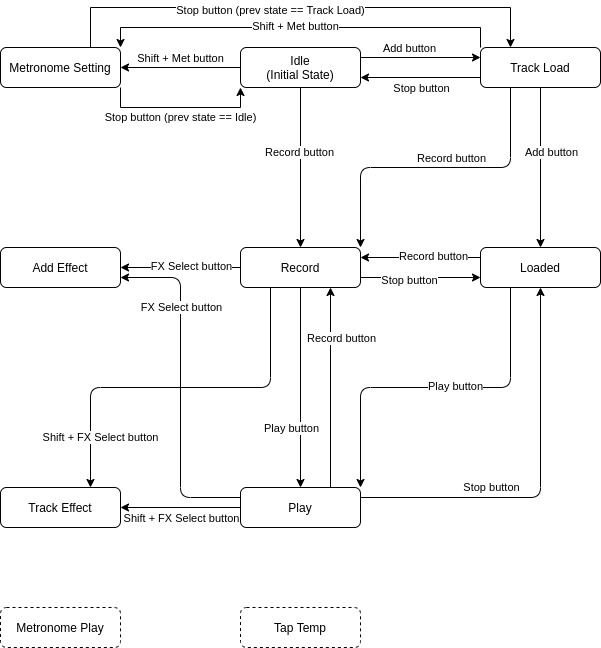

The diagram above was exported from draw.io. Its source (the exported page's mxGraphModel, read from the mxfile embedded in the PNG):
<mxGraphModel dx="1422" dy="843" grid="1" gridSize="10" guides="1" tooltips="1" connect="1" arrows="1" fold="1" page="1" pageScale="1" pageWidth="827" pageHeight="1169" math="0" shadow="0">
  <root>
    <mxCell id="WIyWlLk6GJQsqaUBKTNV-0" />
    <mxCell id="WIyWlLk6GJQsqaUBKTNV-1" parent="WIyWlLk6GJQsqaUBKTNV-0" />
    <mxCell id="sx2RyjjNcMd9OfSAzrhv-9" style="edgeStyle=orthogonalEdgeStyle;rounded=0;orthogonalLoop=1;jettySize=auto;html=1;entryX=0.5;entryY=0;entryDx=0;entryDy=0;fontFamily=Helvetica;" parent="WIyWlLk6GJQsqaUBKTNV-1" source="WIyWlLk6GJQsqaUBKTNV-3" target="sx2RyjjNcMd9OfSAzrhv-0" edge="1">
      <mxGeometry relative="1" as="geometry" />
    </mxCell>
    <mxCell id="sx2RyjjNcMd9OfSAzrhv-10" value="Record button" style="edgeLabel;html=1;align=center;verticalAlign=middle;resizable=0;points=[];fontFamily=Helvetica;" parent="sx2RyjjNcMd9OfSAzrhv-9" vertex="1" connectable="0">
      <mxGeometry x="-0.2" y="-2" relative="1" as="geometry">
        <mxPoint as="offset" />
      </mxGeometry>
    </mxCell>
    <mxCell id="WIyWlLk6GJQsqaUBKTNV-3" value="Idle&lt;br&gt;(Initial State)" style="rounded=1;whiteSpace=wrap;html=1;fontSize=12;glass=0;strokeWidth=1;shadow=0;" parent="WIyWlLk6GJQsqaUBKTNV-1" vertex="1">
      <mxGeometry x="360" y="80" width="120" height="40" as="geometry" />
    </mxCell>
    <mxCell id="sx2RyjjNcMd9OfSAzrhv-0" value="Record" style="rounded=1;whiteSpace=wrap;html=1;fontSize=12;glass=0;strokeWidth=1;shadow=0;" parent="WIyWlLk6GJQsqaUBKTNV-1" vertex="1">
      <mxGeometry x="360" y="280" width="120" height="40" as="geometry" />
    </mxCell>
    <mxCell id="sx2RyjjNcMd9OfSAzrhv-1" value="Tap Temp" style="rounded=1;whiteSpace=wrap;html=1;fontSize=12;glass=0;strokeWidth=1;shadow=0;dashed=1;" parent="WIyWlLk6GJQsqaUBKTNV-1" vertex="1">
      <mxGeometry x="360" y="640" width="120" height="40" as="geometry" />
    </mxCell>
    <mxCell id="sx2RyjjNcMd9OfSAzrhv-2" value="Metronome Play" style="rounded=1;whiteSpace=wrap;html=1;fontSize=12;glass=0;strokeWidth=1;shadow=0;dashed=1;" parent="WIyWlLk6GJQsqaUBKTNV-1" vertex="1">
      <mxGeometry x="120" y="640" width="120" height="40" as="geometry" />
    </mxCell>
    <mxCell id="sx2RyjjNcMd9OfSAzrhv-3" value="Track Load" style="rounded=1;whiteSpace=wrap;html=1;fontSize=12;glass=0;strokeWidth=1;shadow=0;" parent="WIyWlLk6GJQsqaUBKTNV-1" vertex="1">
      <mxGeometry x="600" y="80" width="120" height="40" as="geometry" />
    </mxCell>
    <mxCell id="sx2RyjjNcMd9OfSAzrhv-4" value="Metronome Setting" style="rounded=1;whiteSpace=wrap;html=1;fontSize=12;glass=0;strokeWidth=1;shadow=0;" parent="WIyWlLk6GJQsqaUBKTNV-1" vertex="1">
      <mxGeometry x="120" y="80" width="120" height="40" as="geometry" />
    </mxCell>
    <mxCell id="sx2RyjjNcMd9OfSAzrhv-5" value="Play" style="rounded=1;whiteSpace=wrap;html=1;fontSize=12;glass=0;strokeWidth=1;shadow=0;" parent="WIyWlLk6GJQsqaUBKTNV-1" vertex="1">
      <mxGeometry x="360" y="520" width="120" height="40" as="geometry" />
    </mxCell>
    <mxCell id="sx2RyjjNcMd9OfSAzrhv-6" value="Loaded" style="rounded=1;whiteSpace=wrap;html=1;fontSize=12;glass=0;strokeWidth=1;shadow=0;" parent="WIyWlLk6GJQsqaUBKTNV-1" vertex="1">
      <mxGeometry x="600" y="280" width="120" height="40" as="geometry" />
    </mxCell>
    <mxCell id="sx2RyjjNcMd9OfSAzrhv-7" value="Add Effect" style="rounded=1;whiteSpace=wrap;html=1;fontSize=12;glass=0;strokeWidth=1;shadow=0;" parent="WIyWlLk6GJQsqaUBKTNV-1" vertex="1">
      <mxGeometry x="120" y="280" width="120" height="40" as="geometry" />
    </mxCell>
    <mxCell id="sx2RyjjNcMd9OfSAzrhv-8" value="Track Effect" style="rounded=1;whiteSpace=wrap;html=1;fontSize=12;glass=0;strokeWidth=1;shadow=0;" parent="WIyWlLk6GJQsqaUBKTNV-1" vertex="1">
      <mxGeometry x="120" y="520" width="120" height="40" as="geometry" />
    </mxCell>
    <mxCell id="sx2RyjjNcMd9OfSAzrhv-11" style="edgeStyle=orthogonalEdgeStyle;rounded=0;orthogonalLoop=1;jettySize=auto;html=1;entryX=0;entryY=0.25;entryDx=0;entryDy=0;fontFamily=Helvetica;exitX=1;exitY=0.25;exitDx=0;exitDy=0;" parent="WIyWlLk6GJQsqaUBKTNV-1" source="WIyWlLk6GJQsqaUBKTNV-3" target="sx2RyjjNcMd9OfSAzrhv-3" edge="1">
      <mxGeometry relative="1" as="geometry">
        <mxPoint x="424" y="130" as="sourcePoint" />
        <mxPoint x="424" y="210" as="targetPoint" />
      </mxGeometry>
    </mxCell>
    <mxCell id="sx2RyjjNcMd9OfSAzrhv-12" value="Add button" style="edgeLabel;html=1;align=center;verticalAlign=middle;resizable=0;points=[];fontFamily=Helvetica;" parent="sx2RyjjNcMd9OfSAzrhv-11" vertex="1" connectable="0">
      <mxGeometry x="-0.2" y="-2" relative="1" as="geometry">
        <mxPoint y="-12" as="offset" />
      </mxGeometry>
    </mxCell>
    <mxCell id="sx2RyjjNcMd9OfSAzrhv-13" style="edgeStyle=orthogonalEdgeStyle;orthogonalLoop=1;jettySize=auto;html=1;entryX=1;entryY=0;entryDx=0;entryDy=0;fontFamily=Helvetica;exitX=0.25;exitY=1;exitDx=0;exitDy=0;jumpStyle=none;noJump=0;bendable=1;movable=1;comic=0;rounded=1;" parent="WIyWlLk6GJQsqaUBKTNV-1" source="sx2RyjjNcMd9OfSAzrhv-3" target="sx2RyjjNcMd9OfSAzrhv-0" edge="1">
      <mxGeometry relative="1" as="geometry">
        <mxPoint x="424" y="130" as="sourcePoint" />
        <mxPoint x="424" y="210" as="targetPoint" />
      </mxGeometry>
    </mxCell>
    <mxCell id="sx2RyjjNcMd9OfSAzrhv-14" value="Record button" style="edgeLabel;html=1;align=center;verticalAlign=middle;resizable=0;points=[];fontFamily=Helvetica;" parent="sx2RyjjNcMd9OfSAzrhv-13" vertex="1" connectable="0">
      <mxGeometry x="-0.2" y="-2" relative="1" as="geometry">
        <mxPoint x="-16" y="-8" as="offset" />
      </mxGeometry>
    </mxCell>
    <mxCell id="sx2RyjjNcMd9OfSAzrhv-15" style="edgeStyle=orthogonalEdgeStyle;rounded=0;orthogonalLoop=1;jettySize=auto;html=1;entryX=0.5;entryY=0;entryDx=0;entryDy=0;fontFamily=Helvetica;exitX=0.5;exitY=1;exitDx=0;exitDy=0;" parent="WIyWlLk6GJQsqaUBKTNV-1" source="sx2RyjjNcMd9OfSAzrhv-3" target="sx2RyjjNcMd9OfSAzrhv-6" edge="1">
      <mxGeometry relative="1" as="geometry">
        <mxPoint x="484" y="110" as="sourcePoint" />
        <mxPoint x="590" y="110" as="targetPoint" />
      </mxGeometry>
    </mxCell>
    <mxCell id="sx2RyjjNcMd9OfSAzrhv-16" value="Add button" style="edgeLabel;html=1;align=center;verticalAlign=middle;resizable=0;points=[];fontFamily=Helvetica;" parent="sx2RyjjNcMd9OfSAzrhv-15" vertex="1" connectable="0">
      <mxGeometry x="-0.2" y="-2" relative="1" as="geometry">
        <mxPoint x="12" as="offset" />
      </mxGeometry>
    </mxCell>
    <mxCell id="sx2RyjjNcMd9OfSAzrhv-17" style="edgeStyle=orthogonalEdgeStyle;rounded=0;orthogonalLoop=1;jettySize=auto;html=1;entryX=1;entryY=0.25;entryDx=0;entryDy=0;fontFamily=Helvetica;exitX=0;exitY=0.25;exitDx=0;exitDy=0;" parent="WIyWlLk6GJQsqaUBKTNV-1" source="sx2RyjjNcMd9OfSAzrhv-6" target="sx2RyjjNcMd9OfSAzrhv-0" edge="1">
      <mxGeometry relative="1" as="geometry">
        <mxPoint x="424" y="130" as="sourcePoint" />
        <mxPoint x="424" y="210" as="targetPoint" />
      </mxGeometry>
    </mxCell>
    <mxCell id="sx2RyjjNcMd9OfSAzrhv-18" value="Record button" style="edgeLabel;html=1;align=center;verticalAlign=middle;resizable=0;points=[];fontFamily=Helvetica;" parent="sx2RyjjNcMd9OfSAzrhv-17" vertex="1" connectable="0">
      <mxGeometry x="-0.2" y="-2" relative="1" as="geometry">
        <mxPoint as="offset" />
      </mxGeometry>
    </mxCell>
    <mxCell id="sx2RyjjNcMd9OfSAzrhv-19" style="edgeStyle=orthogonalEdgeStyle;rounded=1;orthogonalLoop=1;jettySize=auto;html=1;entryX=1;entryY=0;entryDx=0;entryDy=0;fontFamily=Helvetica;exitX=0.25;exitY=1;exitDx=0;exitDy=0;" parent="WIyWlLk6GJQsqaUBKTNV-1" source="sx2RyjjNcMd9OfSAzrhv-6" target="sx2RyjjNcMd9OfSAzrhv-5" edge="1">
      <mxGeometry relative="1" as="geometry">
        <mxPoint x="590" y="230" as="sourcePoint" />
        <mxPoint x="484" y="230" as="targetPoint" />
      </mxGeometry>
    </mxCell>
    <mxCell id="sx2RyjjNcMd9OfSAzrhv-20" value="Play button" style="edgeLabel;html=1;align=center;verticalAlign=middle;resizable=0;points=[];fontFamily=Helvetica;" parent="sx2RyjjNcMd9OfSAzrhv-19" vertex="1" connectable="0">
      <mxGeometry x="-0.2" y="-2" relative="1" as="geometry">
        <mxPoint x="-16" as="offset" />
      </mxGeometry>
    </mxCell>
    <mxCell id="sx2RyjjNcMd9OfSAzrhv-21" style="edgeStyle=orthogonalEdgeStyle;rounded=1;orthogonalLoop=1;jettySize=auto;html=1;entryX=0.5;entryY=0;entryDx=0;entryDy=0;fontFamily=Helvetica;exitX=0.5;exitY=1;exitDx=0;exitDy=0;" parent="WIyWlLk6GJQsqaUBKTNV-1" source="sx2RyjjNcMd9OfSAzrhv-0" target="sx2RyjjNcMd9OfSAzrhv-5" edge="1">
      <mxGeometry relative="1" as="geometry">
        <mxPoint x="590" y="250" as="sourcePoint" />
        <mxPoint x="484" y="330" as="targetPoint" />
      </mxGeometry>
    </mxCell>
    <mxCell id="sx2RyjjNcMd9OfSAzrhv-22" value="Play button" style="edgeLabel;html=1;align=center;verticalAlign=middle;resizable=0;points=[];fontFamily=Helvetica;" parent="sx2RyjjNcMd9OfSAzrhv-21" vertex="1" connectable="0">
      <mxGeometry x="-0.2" y="-2" relative="1" as="geometry">
        <mxPoint x="-8" y="60" as="offset" />
      </mxGeometry>
    </mxCell>
    <mxCell id="sx2RyjjNcMd9OfSAzrhv-23" style="edgeStyle=orthogonalEdgeStyle;rounded=1;orthogonalLoop=1;jettySize=auto;html=1;entryX=1;entryY=0.5;entryDx=0;entryDy=0;fontFamily=Helvetica;exitX=0;exitY=0.5;exitDx=0;exitDy=0;" parent="WIyWlLk6GJQsqaUBKTNV-1" source="sx2RyjjNcMd9OfSAzrhv-0" target="sx2RyjjNcMd9OfSAzrhv-7" edge="1">
      <mxGeometry relative="1" as="geometry">
        <mxPoint x="430" y="330" as="sourcePoint" />
        <mxPoint x="430" y="530" as="targetPoint" />
      </mxGeometry>
    </mxCell>
    <mxCell id="sx2RyjjNcMd9OfSAzrhv-24" value="FX Select button" style="edgeLabel;html=1;align=center;verticalAlign=middle;resizable=0;points=[];fontFamily=Helvetica;" parent="sx2RyjjNcMd9OfSAzrhv-23" vertex="1" connectable="0">
      <mxGeometry x="-0.2" y="-2" relative="1" as="geometry">
        <mxPoint x="-2" as="offset" />
      </mxGeometry>
    </mxCell>
    <mxCell id="sx2RyjjNcMd9OfSAzrhv-25" style="edgeStyle=orthogonalEdgeStyle;rounded=1;orthogonalLoop=1;jettySize=auto;html=1;entryX=0.75;entryY=0;entryDx=0;entryDy=0;fontFamily=Helvetica;exitX=0.25;exitY=1;exitDx=0;exitDy=0;" parent="WIyWlLk6GJQsqaUBKTNV-1" source="sx2RyjjNcMd9OfSAzrhv-0" target="sx2RyjjNcMd9OfSAzrhv-8" edge="1">
      <mxGeometry relative="1" as="geometry">
        <mxPoint x="370" y="310" as="sourcePoint" />
        <mxPoint x="250" y="310" as="targetPoint" />
      </mxGeometry>
    </mxCell>
    <mxCell id="sx2RyjjNcMd9OfSAzrhv-26" value="Shift + FX Select button" style="edgeLabel;html=1;align=center;verticalAlign=middle;resizable=0;points=[];fontFamily=Helvetica;" parent="sx2RyjjNcMd9OfSAzrhv-25" vertex="1" connectable="0">
      <mxGeometry x="-0.2" y="-2" relative="1" as="geometry">
        <mxPoint x="-118.31" y="51.97" as="offset" />
      </mxGeometry>
    </mxCell>
    <mxCell id="sx2RyjjNcMd9OfSAzrhv-27" style="edgeStyle=orthogonalEdgeStyle;rounded=0;orthogonalLoop=1;jettySize=auto;html=1;entryX=1;entryY=0;entryDx=0;entryDy=0;fontFamily=Helvetica;exitX=0;exitY=0;exitDx=0;exitDy=0;" parent="WIyWlLk6GJQsqaUBKTNV-1" source="sx2RyjjNcMd9OfSAzrhv-3" target="sx2RyjjNcMd9OfSAzrhv-4" edge="1">
      <mxGeometry relative="1" as="geometry">
        <mxPoint x="490" y="110" as="sourcePoint" />
        <mxPoint x="610" y="110" as="targetPoint" />
      </mxGeometry>
    </mxCell>
    <mxCell id="sx2RyjjNcMd9OfSAzrhv-28" value="Shift + Met button" style="edgeLabel;html=1;align=center;verticalAlign=middle;resizable=0;points=[];fontFamily=Helvetica;" parent="sx2RyjjNcMd9OfSAzrhv-27" vertex="1" connectable="0">
      <mxGeometry x="-0.2" y="-2" relative="1" as="geometry">
        <mxPoint x="-46" as="offset" />
      </mxGeometry>
    </mxCell>
    <mxCell id="sx2RyjjNcMd9OfSAzrhv-29" style="edgeStyle=orthogonalEdgeStyle;rounded=0;orthogonalLoop=1;jettySize=auto;html=1;entryX=0.25;entryY=0;entryDx=0;entryDy=0;fontFamily=Helvetica;exitX=0.75;exitY=0;exitDx=0;exitDy=0;" parent="WIyWlLk6GJQsqaUBKTNV-1" source="sx2RyjjNcMd9OfSAzrhv-4" target="sx2RyjjNcMd9OfSAzrhv-3" edge="1">
      <mxGeometry relative="1" as="geometry">
        <mxPoint x="220" y="40" as="sourcePoint" />
        <mxPoint x="250" y="90" as="targetPoint" />
        <Array as="points">
          <mxPoint x="210" y="40" />
          <mxPoint x="630" y="40" />
        </Array>
      </mxGeometry>
    </mxCell>
    <mxCell id="sx2RyjjNcMd9OfSAzrhv-30" value="Stop button (prev state == Track Load)" style="edgeLabel;html=1;align=center;verticalAlign=middle;resizable=0;points=[];fontFamily=Helvetica;" parent="sx2RyjjNcMd9OfSAzrhv-29" vertex="1" connectable="0">
      <mxGeometry x="-0.2" y="-2" relative="1" as="geometry">
        <mxPoint x="19.97" as="offset" />
      </mxGeometry>
    </mxCell>
    <mxCell id="sx2RyjjNcMd9OfSAzrhv-31" style="edgeStyle=orthogonalEdgeStyle;rounded=0;orthogonalLoop=1;jettySize=auto;html=1;fontFamily=Helvetica;exitX=0;exitY=0.5;exitDx=0;exitDy=0;entryX=1;entryY=0.5;entryDx=0;entryDy=0;" parent="WIyWlLk6GJQsqaUBKTNV-1" source="WIyWlLk6GJQsqaUBKTNV-3" target="sx2RyjjNcMd9OfSAzrhv-4" edge="1">
      <mxGeometry relative="1" as="geometry">
        <mxPoint x="610" y="90" as="sourcePoint" />
        <mxPoint x="260" y="120" as="targetPoint" />
      </mxGeometry>
    </mxCell>
    <mxCell id="sx2RyjjNcMd9OfSAzrhv-32" value="Shift + Met button" style="edgeLabel;html=1;align=center;verticalAlign=middle;resizable=0;points=[];fontFamily=Helvetica;" parent="sx2RyjjNcMd9OfSAzrhv-31" vertex="1" connectable="0">
      <mxGeometry x="-0.2" y="-2" relative="1" as="geometry">
        <mxPoint x="-12.409999999999997" y="-8" as="offset" />
      </mxGeometry>
    </mxCell>
    <mxCell id="sx2RyjjNcMd9OfSAzrhv-33" style="edgeStyle=orthogonalEdgeStyle;rounded=0;orthogonalLoop=1;jettySize=auto;html=1;entryX=0;entryY=1;entryDx=0;entryDy=0;fontFamily=Helvetica;exitX=1;exitY=1;exitDx=0;exitDy=0;" parent="WIyWlLk6GJQsqaUBKTNV-1" source="sx2RyjjNcMd9OfSAzrhv-4" target="WIyWlLk6GJQsqaUBKTNV-3" edge="1">
      <mxGeometry relative="1" as="geometry">
        <mxPoint x="90" y="179.97" as="sourcePoint" />
        <mxPoint x="510" y="179.97" as="targetPoint" />
      </mxGeometry>
    </mxCell>
    <mxCell id="sx2RyjjNcMd9OfSAzrhv-34" value="Stop button (prev state == Idle)" style="edgeLabel;html=1;align=center;verticalAlign=middle;resizable=0;points=[];fontFamily=Helvetica;" parent="sx2RyjjNcMd9OfSAzrhv-33" vertex="1" connectable="0">
      <mxGeometry x="-0.2" y="-2" relative="1" as="geometry">
        <mxPoint x="15.899999999999999" y="7.97" as="offset" />
      </mxGeometry>
    </mxCell>
    <mxCell id="sx2RyjjNcMd9OfSAzrhv-36" style="edgeStyle=orthogonalEdgeStyle;rounded=0;orthogonalLoop=1;jettySize=auto;html=1;entryX=0;entryY=0.75;entryDx=0;entryDy=0;fontFamily=Helvetica;exitX=1;exitY=0.75;exitDx=0;exitDy=0;" parent="WIyWlLk6GJQsqaUBKTNV-1" source="sx2RyjjNcMd9OfSAzrhv-0" target="sx2RyjjNcMd9OfSAzrhv-6" edge="1">
      <mxGeometry relative="1" as="geometry">
        <mxPoint x="530" y="360" as="sourcePoint" />
        <mxPoint x="490" y="300" as="targetPoint" />
      </mxGeometry>
    </mxCell>
    <mxCell id="sx2RyjjNcMd9OfSAzrhv-37" value="Stop button" style="edgeLabel;html=1;align=center;verticalAlign=middle;resizable=0;points=[];fontFamily=Helvetica;" parent="sx2RyjjNcMd9OfSAzrhv-36" vertex="1" connectable="0">
      <mxGeometry x="-0.2" y="-2" relative="1" as="geometry">
        <mxPoint as="offset" />
      </mxGeometry>
    </mxCell>
    <mxCell id="sx2RyjjNcMd9OfSAzrhv-38" style="edgeStyle=orthogonalEdgeStyle;rounded=0;orthogonalLoop=1;jettySize=auto;html=1;entryX=1;entryY=0.75;entryDx=0;entryDy=0;fontFamily=Helvetica;exitX=0;exitY=0.75;exitDx=0;exitDy=0;" parent="WIyWlLk6GJQsqaUBKTNV-1" source="sx2RyjjNcMd9OfSAzrhv-3" target="WIyWlLk6GJQsqaUBKTNV-3" edge="1">
      <mxGeometry relative="1" as="geometry">
        <mxPoint x="490" y="320" as="sourcePoint" />
        <mxPoint x="610" y="320" as="targetPoint" />
      </mxGeometry>
    </mxCell>
    <mxCell id="sx2RyjjNcMd9OfSAzrhv-39" value="Stop button" style="edgeLabel;html=1;align=center;verticalAlign=middle;resizable=0;points=[];fontFamily=Helvetica;" parent="sx2RyjjNcMd9OfSAzrhv-38" vertex="1" connectable="0">
      <mxGeometry x="-0.2" y="-2" relative="1" as="geometry">
        <mxPoint x="-11.72" y="12" as="offset" />
      </mxGeometry>
    </mxCell>
    <mxCell id="sx2RyjjNcMd9OfSAzrhv-40" style="edgeStyle=orthogonalEdgeStyle;rounded=1;orthogonalLoop=1;jettySize=auto;html=1;entryX=0.5;entryY=1;entryDx=0;entryDy=0;fontFamily=Helvetica;exitX=1;exitY=0.25;exitDx=0;exitDy=0;" parent="WIyWlLk6GJQsqaUBKTNV-1" source="sx2RyjjNcMd9OfSAzrhv-5" target="sx2RyjjNcMd9OfSAzrhv-6" edge="1">
      <mxGeometry relative="1" as="geometry">
        <mxPoint x="550" y="530" as="sourcePoint" />
        <mxPoint x="460" y="530" as="targetPoint" />
      </mxGeometry>
    </mxCell>
    <mxCell id="sx2RyjjNcMd9OfSAzrhv-41" value="Stop button" style="edgeLabel;html=1;align=center;verticalAlign=middle;resizable=0;points=[];fontFamily=Helvetica;" parent="sx2RyjjNcMd9OfSAzrhv-40" vertex="1" connectable="0">
      <mxGeometry x="-0.2" y="-2" relative="1" as="geometry">
        <mxPoint x="-25.86" y="-12.03" as="offset" />
      </mxGeometry>
    </mxCell>
    <mxCell id="sx2RyjjNcMd9OfSAzrhv-42" style="edgeStyle=orthogonalEdgeStyle;rounded=1;orthogonalLoop=1;jettySize=auto;html=1;entryX=0.75;entryY=1;entryDx=0;entryDy=0;fontFamily=Helvetica;exitX=0.75;exitY=0;exitDx=0;exitDy=0;" parent="WIyWlLk6GJQsqaUBKTNV-1" source="sx2RyjjNcMd9OfSAzrhv-5" target="sx2RyjjNcMd9OfSAzrhv-0" edge="1">
      <mxGeometry relative="1" as="geometry">
        <mxPoint x="430" y="330" as="sourcePoint" />
        <mxPoint x="430" y="530" as="targetPoint" />
      </mxGeometry>
    </mxCell>
    <mxCell id="sx2RyjjNcMd9OfSAzrhv-43" value="Record button" style="edgeLabel;html=1;align=center;verticalAlign=middle;resizable=0;points=[];fontFamily=Helvetica;" parent="sx2RyjjNcMd9OfSAzrhv-42" vertex="1" connectable="0">
      <mxGeometry x="-0.2" y="-2" relative="1" as="geometry">
        <mxPoint x="8" y="-70" as="offset" />
      </mxGeometry>
    </mxCell>
    <mxCell id="sx2RyjjNcMd9OfSAzrhv-44" style="edgeStyle=orthogonalEdgeStyle;rounded=1;orthogonalLoop=1;jettySize=auto;html=1;entryX=1;entryY=0.75;entryDx=0;entryDy=0;fontFamily=Helvetica;exitX=0;exitY=0.25;exitDx=0;exitDy=0;" parent="WIyWlLk6GJQsqaUBKTNV-1" source="sx2RyjjNcMd9OfSAzrhv-5" target="sx2RyjjNcMd9OfSAzrhv-7" edge="1">
      <mxGeometry relative="1" as="geometry">
        <mxPoint x="370" y="310" as="sourcePoint" />
        <mxPoint x="250" y="310" as="targetPoint" />
      </mxGeometry>
    </mxCell>
    <mxCell id="sx2RyjjNcMd9OfSAzrhv-45" value="FX Select button" style="edgeLabel;html=1;align=center;verticalAlign=middle;resizable=0;points=[];fontFamily=Helvetica;" parent="sx2RyjjNcMd9OfSAzrhv-44" vertex="1" connectable="0">
      <mxGeometry x="-0.2" y="-2" relative="1" as="geometry">
        <mxPoint x="-2" y="-114.17" as="offset" />
      </mxGeometry>
    </mxCell>
    <mxCell id="sx2RyjjNcMd9OfSAzrhv-46" style="edgeStyle=orthogonalEdgeStyle;rounded=1;orthogonalLoop=1;jettySize=auto;html=1;fontFamily=Helvetica;exitX=0;exitY=0.5;exitDx=0;exitDy=0;entryX=1;entryY=0.5;entryDx=0;entryDy=0;" parent="WIyWlLk6GJQsqaUBKTNV-1" source="sx2RyjjNcMd9OfSAzrhv-5" target="sx2RyjjNcMd9OfSAzrhv-8" edge="1">
      <mxGeometry relative="1" as="geometry">
        <mxPoint x="400" y="330" as="sourcePoint" />
        <mxPoint x="280" y="590" as="targetPoint" />
      </mxGeometry>
    </mxCell>
    <mxCell id="sx2RyjjNcMd9OfSAzrhv-47" value="Shift + FX Select button" style="edgeLabel;html=1;align=center;verticalAlign=middle;resizable=0;points=[];fontFamily=Helvetica;" parent="sx2RyjjNcMd9OfSAzrhv-46" vertex="1" connectable="0">
      <mxGeometry x="-0.2" y="-2" relative="1" as="geometry">
        <mxPoint x="-11.719999999999999" y="12" as="offset" />
      </mxGeometry>
    </mxCell>
  </root>
</mxGraphModel>